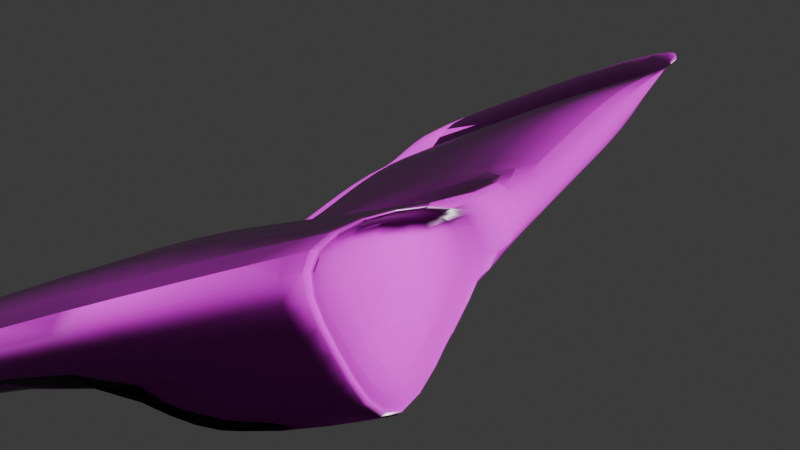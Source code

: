 # Source: axe.blend  (saved by Blender 4.3.32; exported with 4.5.12 LTS)
import bpy
from mathutils import Matrix  # noqa: F401  (used for matrix-valued properties, if any)

bpy.ops.wm.read_factory_settings(use_empty=True)
scene = bpy.context.scene
scene.name = 'Scene'

# ---- collections
col_collection = bpy.data.collections.new('Collection'); scene.collection.children.link(col_collection)

# ---- images (referenced by path relative to the original .blend; pixels are not part of the script)
import os
ASSET_DIR = os.environ.get("B2B_ASSET_DIR", "")  # directory of the original .blend (textures are referenced by path, not embedded)
HERE = os.path.dirname(os.path.abspath(__file__))  # packed textures are extracted next to this script under _unpacked/

def load_image(name, relpath, width, height, colorspace="sRGB"):
    """Load a texture the original file referenced (path relative to the .blend, or extracted next to this script)."""
    p = next((c for c in (os.path.join(HERE, relpath), os.path.join(ASSET_DIR, relpath)) if relpath and os.path.exists(c)), "")
    if p:
        img = bpy.data.images.load(p, check_existing=True)
        img.name = name
    else:  # same state as the original file: an image datablock whose file is absent (Cycles renders it pink)
        img = bpy.data.images.new(name, width, height)
        img.source = "FILE"
        img.filepath = "//" + (relpath or name)
    img.colorspace_settings.name = colorspace
    return img
img_dark_wood_disp_4k_png = load_image('dark_wood_disp_4k.png', 'dark_wood_disp_4k.png', 1024, 1024, 'Non-Color')
img_dark_wood_diff_4k_jpg_001 = load_image('dark_wood_diff_4k.jpg.001', 'dark_wood_diff_4k.jpg', 1024, 1024, 'sRGB')
img_dark_wood_rough_4k_exr = load_image('dark_wood_rough_4k.exr', 'dark_wood_rough_4k.exr', 1024, 1024, 'Non-Color')
img_dark_wood_nor_gl_4k_exr = load_image('dark_wood_nor_gl_4k.exr', 'dark_wood_nor_gl_4k.exr', 1024, 1024, 'Non-Color')
img_wooden_planks_disp_4k_png = load_image('wooden_planks_disp_4k.png', 'wooden_planks_disp_4k.png', 1024, 1024, 'Non-Color')
img_wooden_planks_diff_4k_jpg = load_image('wooden_planks_diff_4k.jpg', 'wooden_planks_diff_4k.jpg', 1024, 1024, 'sRGB')
img_wooden_planks_rough_4k_exr = load_image('wooden_planks_rough_4k.exr', 'wooden_planks_rough_4k.exr', 1024, 1024, 'Non-Color')
img_wooden_planks_nor_gl_4k_exr = load_image('wooden_planks_nor_gl_4k.exr', 'wooden_planks_nor_gl_4k.exr', 1024, 1024, 'Non-Color')
img_rusty_metal_02_disp_4k_png = load_image('rusty_metal_02_disp_4k.png', 'rusty_metal_02_disp_4k.png', 1024, 1024, 'Non-Color')
img_rusty_metal_02_diff_4k_jpg = load_image('rusty_metal_02_diff_4k.jpg', 'rusty_metal_02_diff_4k.jpg', 1024, 1024, 'sRGB')
img_rusty_metal_02_rough_4k_jpg = load_image('rusty_metal_02_rough_4k.jpg', 'rusty_metal_02_rough_4k.jpg', 1024, 1024, 'Non-Color')
img_rusty_metal_02_nor_gl_4k_exr = load_image('rusty_metal_02_nor_gl_4k.exr', 'rusty_metal_02_nor_gl_4k.exr', 1024, 1024, 'Non-Color')

# ---- materials (node trees are filled in below, after node groups)
mat_material_010 = bpy.data.materials.new('Material.010')
mat_material = bpy.data.materials.new('Material')
mat_material_001 = bpy.data.materials.new('Material.001')

# ---- material node trees
mat_material_010.use_nodes = True; mat_material_010.node_tree.nodes.clear()
_N = mat_material_010.node_tree.nodes; _L = mat_material_010.node_tree.links
n0 = _N.new('ShaderNodeBsdfPrincipled'); n0.name = 'Principled BSDF'; n0.location = (-24, 311)
n1 = _N.new('ShaderNodeOutputMaterial'); n1.name = 'Material Output'; n1.location = (251, 300)
n2 = _N.new('ShaderNodeTexImage'); n2.name = 'Image Texture'; n2.location = (86, -600)
n2.label = 'Displacement'
n2.image = img_dark_wood_disp_4k_png
n3 = _N.new('ShaderNodeDisplacement'); n3.name = 'Displacement'; n3.location = (76, -389)
n3.inputs[2].default_value = 1.0
n4 = _N.new('ShaderNodeTexImage'); n4.name = 'Image Texture.001'; n4.location = (86, -40)
n4.label = 'Base Color'
n4.image = img_dark_wood_diff_4k_jpg_001
n5 = _N.new('ShaderNodeTexImage'); n5.name = 'Image Texture.002'; n5.location = (86, -320)
n5.label = 'Roughness'
n5.image = img_dark_wood_rough_4k_exr
n6 = _N.new('ShaderNodeTexImage'); n6.name = 'Image Texture.003'; n6.location = (86, -880)
n6.label = 'Normal'
n6.image = img_dark_wood_nor_gl_4k_exr
n7 = _N.new('ShaderNodeNormalMap'); n7.name = 'Normal Map'; n7.location = (-274, -329)
n8 = _N.new('ShaderNodeMapping'); n8.name = 'Mapping'; n8.location = (230, -40)
n9 = _N.new('NodeReroute'); n9.name = 'Reroute'; n9.location = (36, -599)
n9.width = 16
n9.socket_idname = 'NodeSocketVector'
n10 = _N.new('ShaderNodeTexCoord'); n10.name = 'Texture Coordinate'; n10.location = (30, -40)
n11 = _N.new('NodeFrame'); n11.name = 'Frame'; n11.location = (-1304, 351)
n11.label = 'Mapping'
n11.width = 400
n12 = _N.new('NodeFrame'); n12.name = 'Frame.001'; n12.location = (-660, 551)
n12.label = 'Textures'
n12.width = 357
n2.parent = n12
n4.parent = n12
n5.parent = n12
n6.parent = n12
n8.parent = n11
n9.parent = n12
n10.parent = n11
_L.new(n0.outputs[0], n1.inputs[0])
_L.new(n2.outputs[0], n3.inputs[0])
_L.new(n3.outputs[0], n1.inputs[2])
_L.new(n4.outputs[0], n0.inputs[0])
_L.new(n5.outputs[0], n0.inputs[2])
_L.new(n6.outputs[0], n7.inputs[1])
_L.new(n7.outputs[0], n0.inputs[5])
_L.new(n9.outputs[0], n4.inputs[0])
_L.new(n9.outputs[0], n5.inputs[0])
_L.new(n9.outputs[0], n2.inputs[0])
_L.new(n9.outputs[0], n6.inputs[0])
_L.new(n8.outputs[0], n9.inputs[0])
_L.new(n10.outputs[2], n8.inputs[0])
n1.is_active_output = True
mat_material.use_nodes = True; mat_material.node_tree.nodes.clear()
_N = mat_material.node_tree.nodes; _L = mat_material.node_tree.links
n0 = _N.new('ShaderNodeBsdfPrincipled'); n0.name = 'Principled BSDF'; n0.location = (10, 300)
n1 = _N.new('ShaderNodeOutputMaterial'); n1.name = 'Material Output'; n1.location = (300, 300)
n2 = _N.new('ShaderNodeTexImage'); n2.name = 'Image Texture'; n2.location = (86, -600)
n2.label = 'Displacement'
n2.image = img_wooden_planks_disp_4k_png
n3 = _N.new('ShaderNodeDisplacement'); n3.name = 'Displacement'; n3.location = (110, -400)
n3.inputs[2].default_value = 1.0
n4 = _N.new('ShaderNodeTexImage'); n4.name = 'Image Texture.001'; n4.location = (86, -40)
n4.label = 'Base Color'
n4.image = img_wooden_planks_diff_4k_jpg
n5 = _N.new('ShaderNodeTexImage'); n5.name = 'Image Texture.002'; n5.location = (86, -320)
n5.label = 'Roughness'
n5.image = img_wooden_planks_rough_4k_exr
n6 = _N.new('ShaderNodeTexImage'); n6.name = 'Image Texture.003'; n6.location = (86, -880)
n6.label = 'Normal'
n6.image = img_wooden_planks_nor_gl_4k_exr
n7 = _N.new('ShaderNodeNormalMap'); n7.name = 'Normal Map'; n7.location = (-240, -340)
n8 = _N.new('ShaderNodeMapping'); n8.name = 'Mapping'; n8.location = (230, -40)
n9 = _N.new('NodeReroute'); n9.name = 'Reroute'; n9.location = (36, -596)
n9.width = 16
n9.socket_idname = 'NodeSocketVector'
n10 = _N.new('ShaderNodeTexCoord'); n10.name = 'Texture Coordinate'; n10.location = (30, -40)
n11 = _N.new('NodeFrame'); n11.name = 'Frame'; n11.location = (-1270, 340)
n11.label = 'Mapping'
n11.width = 400
n12 = _N.new('NodeFrame'); n12.name = 'Frame.001'; n12.location = (-626, 540)
n12.label = 'Textures'
n12.width = 356
n2.parent = n12
n4.parent = n12
n5.parent = n12
n6.parent = n12
n8.parent = n11
n9.parent = n12
n10.parent = n11
_L.new(n0.outputs[0], n1.inputs[0])
_L.new(n2.outputs[0], n3.inputs[0])
_L.new(n3.outputs[0], n1.inputs[2])
_L.new(n4.outputs[0], n0.inputs[0])
_L.new(n5.outputs[0], n0.inputs[2])
_L.new(n6.outputs[0], n7.inputs[1])
_L.new(n7.outputs[0], n0.inputs[5])
_L.new(n9.outputs[0], n4.inputs[0])
_L.new(n9.outputs[0], n5.inputs[0])
_L.new(n9.outputs[0], n2.inputs[0])
_L.new(n9.outputs[0], n6.inputs[0])
_L.new(n8.outputs[0], n9.inputs[0])
_L.new(n10.outputs[2], n8.inputs[0])
n1.is_active_output = True
mat_material_001.use_nodes = True; mat_material_001.node_tree.nodes.clear()
_N = mat_material_001.node_tree.nodes; _L = mat_material_001.node_tree.links
n0 = _N.new('ShaderNodeBsdfPrincipled'); n0.name = 'Principled BSDF'; n0.location = (10, 300)
n1 = _N.new('ShaderNodeOutputMaterial'); n1.name = 'Material Output'; n1.location = (300, 300)
n2 = _N.new('ShaderNodeTexImage'); n2.name = 'Image Texture'; n2.location = (86, -600)
n2.label = 'Displacement'
n2.image = img_rusty_metal_02_disp_4k_png
n3 = _N.new('ShaderNodeDisplacement'); n3.name = 'Displacement'; n3.location = (110, -400)
n3.inputs[2].default_value = 1.0
n4 = _N.new('ShaderNodeTexImage'); n4.name = 'Image Texture.001'; n4.location = (86, -40)
n4.label = 'Base Color'
n4.image = img_rusty_metal_02_diff_4k_jpg
n5 = _N.new('ShaderNodeTexImage'); n5.name = 'Image Texture.002'; n5.location = (86, -320)
n5.label = 'Roughness'
n5.image = img_rusty_metal_02_rough_4k_jpg
n6 = _N.new('ShaderNodeTexImage'); n6.name = 'Image Texture.003'; n6.location = (86, -880)
n6.label = 'Normal'
n6.image = img_rusty_metal_02_nor_gl_4k_exr
n7 = _N.new('ShaderNodeNormalMap'); n7.name = 'Normal Map'; n7.location = (-240, -340)
n8 = _N.new('ShaderNodeMapping'); n8.name = 'Mapping'; n8.location = (230, -40)
n9 = _N.new('NodeReroute'); n9.name = 'Reroute'; n9.location = (36, -596)
n9.width = 16
n9.socket_idname = 'NodeSocketVector'
n10 = _N.new('ShaderNodeTexCoord'); n10.name = 'Texture Coordinate'; n10.location = (30, -40)
n11 = _N.new('NodeFrame'); n11.name = 'Frame'; n11.location = (-1270, 340)
n11.label = 'Mapping'
n11.width = 400
n12 = _N.new('NodeFrame'); n12.name = 'Frame.001'; n12.location = (-626, 540)
n12.label = 'Textures'
n12.width = 356
n2.parent = n12
n4.parent = n12
n5.parent = n12
n6.parent = n12
n8.parent = n11
n9.parent = n12
n10.parent = n11
_L.new(n0.outputs[0], n1.inputs[0])
_L.new(n2.outputs[0], n3.inputs[0])
_L.new(n3.outputs[0], n1.inputs[2])
_L.new(n4.outputs[0], n0.inputs[0])
_L.new(n5.outputs[0], n0.inputs[2])
_L.new(n6.outputs[0], n7.inputs[1])
_L.new(n7.outputs[0], n0.inputs[5])
_L.new(n9.outputs[0], n4.inputs[0])
_L.new(n9.outputs[0], n5.inputs[0])
_L.new(n9.outputs[0], n2.inputs[0])
_L.new(n9.outputs[0], n6.inputs[0])
_L.new(n8.outputs[0], n9.inputs[0])
_L.new(n10.outputs[2], n8.inputs[0])
n1.is_active_output = True

# ---- world
world_world = bpy.data.worlds.new('World'); scene.world = world_world
world_world.use_nodes = True; world_world.node_tree.nodes.clear()
_N = world_world.node_tree.nodes; _L = world_world.node_tree.links
n0 = _N.new('ShaderNodeOutputWorld'); n0.name = 'World Output'; n0.location = (300, 300)
n1 = _N.new('ShaderNodeBackground'); n1.name = 'Background'; n1.location = (10, 300)
n1.inputs[0].default_value = (0.05088, 0.05088, 0.05088, 1.0)
_L.new(n1.outputs[0], n0.inputs[0])
n0.is_active_output = True
world_world.color = (0.05088, 0.05088, 0.05088)
world_world.sun_shadow_jitter_overblur = 0.0

# ---- cameras
cam_camera = bpy.data.cameras.new('Camera')
cam_camera.clip_end = 100.0
cam_camera.ortho_scale = 7.314

# ---- lights
light_light = bpy.data.lights.new('Light', 'SUN')
light_light.angle = 0.1993
light_light.energy = 5.01
light_light.shadow_soft_size = 0.1
light_light.shadow_cascade_max_distance = 1000.0

# ---- meshes
me_cube = bpy.data.meshes.new('Cube')
me_cube.from_pydata([(1.0, 1.0, -0.1156), (1.0, 1.0, 0.1156), (1.0, -1.0, 1.0), (1.0, -1.0, -1.0), (-1.0, 1.0, -0.1156), (-1.0, 1.0, 0.1156), (-1.0, -1.0, 1.0), (-1.0, -1.0, -1.0), (-1.0, 0.1908, -0.2175), (1.0, 0.1908, 0.3822), (-1.0, 0.1908, 0.2175), (1.0, 0.1908, -0.3822), (-1.0, -0.4046, -1.0), (1.0, -0.4046, 0.3822), (-1.0, -0.4046, 1.0), (1.0, -0.4046, -0.3822), (-1.0, -0.1069, 0.2175), (1.0, -0.1069, -0.3822), (-1.0, -0.1069, -0.2175), (1.0, -0.1069, 0.3822), (-1.0, 0.5954, 0.2175), (1.0, 0.5954, -0.3822), (-1.0, 0.5954, -0.2175), (1.0, 0.5954, 0.3822), (1.0, 1.0, 0.0), (-1.0, -1.0, 0.0), (1.0, -1.0, 0.0), (-1.0, 1.0, 0.0), (1.0, 0.1908, 0.0), (-1.0, 0.1908, 0.0), (-1.0, -0.4046, 0.0), (1.0, -0.4046, 0.0), (1.0, -0.1069, 0.0), (-1.0, -0.1069, 0.0), (1.0, 0.5954, 0.0), (-1.0, 0.5954, 0.0), (-6.111, -0.6244, 1.0), (-6.315, -0.6244, 1.0), (-6.12, -0.4046, 1.0), (-6.12, -0.4046, 0.0), (1.0, 1.176, 0.1156), (-1.0, 1.176, 0.1156), (1.0, 1.176, 0.0), (-1.0, 1.176, 0.0), (-1.0, 1.176, -0.1156), (1.0, 1.176, -0.1156), (0.5987, -1.0, 0.0), (0.5987, -1.0, -1.0), (0.5039, -0.2661, 0.4171), (0.5987, -1.0, 1.0), (0.5987, -0.4046, -0.3822), (0.5987, -0.4046, 0.0), (-3.56, -1.0, 1.0), (-3.56, -1.0, 0.0), (-3.56, -0.4046, 0.0), (-3.56, -0.4046, 1.0), (-6.111, -1.22, 0.0), (-6.315, -1.22, 0.0), (-6.001, -0.6244, 0.0), (-6.001, -1.22, 1.0), (-5.817, -1.22, 1.0), (-6.001, -0.6244, 1.0), (-5.817, -1.22, 0.0), (-6.001, -1.22, 0.0), (-5.817, -0.6244, 0.0), (-5.817, -0.6244, 1.0), (-5.57, -0.6244, 0.0), (-5.57, -1.22, 1.0), (-5.31, -1.22, 1.0), (-5.57, -0.6244, 1.0), (-5.31, -1.22, 0.0), (-5.57, -1.22, 0.0), (-5.31, -0.6244, 0.0), (-5.31, -0.6244, 1.0), (-5.103, -0.6244, 0.0), (-5.103, -1.22, 1.0), (-4.895, -1.22, 1.0), (-5.103, -0.6244, 1.0), (-4.895, -1.22, 0.0), (-5.103, -1.22, 0.0), (-4.895, -0.6244, 0.0), (-4.895, -0.6244, 1.0), (-4.697, -0.6244, 0.0), (-4.697, -1.22, 1.0), (-4.511, -1.22, 1.0), (-4.697, -0.6244, 1.0), (-4.511, -1.22, 0.0), (-4.697, -1.22, 0.0), (-4.511, -0.6244, 0.0), (-4.511, -0.6244, 1.0), (-4.289, -0.6244, 0.0), (-4.289, -1.22, 1.0), (-4.088, -0.6244, 0.0), (-4.088, -1.22, 1.0), (-4.088, -0.6244, 1.0), (-4.289, -0.6244, 1.0), (-4.088, -1.22, 0.0), (-5.787, -0.4046, 0.0), (-4.289, -1.22, 0.0), (-5.787, -0.4046, 1.0), (-6.648, -1.251, 0.0), (-6.648, -1.251, 1.0), (-6.648, -0.6559, 1.0), (-6.648, -0.6559, 0.0), (-6.315, -1.251, 1.0), (-6.315, -0.6559, 0.0), (-4.289, -1.251, 0.0), (-4.088, -1.251, 0.0), (-4.289, -0.6559, 1.0), (-4.088, -0.6559, 1.0), (-4.088, -1.251, 1.0), (-4.088, -0.6559, 0.0), (-4.289, -1.251, 1.0), (-4.289, -0.6559, 0.0), (-4.511, -1.251, 0.0), (-4.511, -0.6559, 1.0), (-4.511, -1.251, 1.0), (-4.511, -0.6559, 0.0), (-4.697, -1.251, 0.0), (-4.697, -0.6559, 1.0), (-4.697, -1.251, 1.0), (-4.697, -0.6559, 0.0), (-4.895, -1.251, 0.0), (-4.895, -0.6559, 1.0), (-4.895, -1.251, 1.0), (-4.895, -0.6559, 0.0), (-5.103, -1.251, 0.0), (-5.103, -0.6559, 1.0), (-5.103, -1.251, 1.0), (-5.103, -0.6559, 0.0), (-5.31, -1.251, 0.0), (-5.31, -0.6559, 1.0), (-5.31, -1.251, 1.0), (-5.31, -0.6559, 0.0), (-5.57, -1.251, 0.0), (-5.57, -0.6559, 1.0), (-5.57, -1.251, 1.0), (-5.57, -0.6559, 0.0), (-5.817, -1.251, 0.0), (-5.817, -0.6559, 1.0), (-5.817, -1.251, 1.0), (-5.817, -0.6559, 0.0), (-6.001, -1.251, 0.0), (-6.001, -0.6559, 1.0), (-6.001, -1.251, 1.0), (-6.001, -0.6559, 0.0), (-6.111, -1.251, 0.0), (-6.111, -0.6559, 1.0), (-6.111, -1.251, 1.0), (-6.111, -0.6559, 0.0), (-6.315, -1.251, 0.0), (-6.315, -0.6559, 1.0), (-6.111, -1.22, 1.0), (-6.111, -0.6244, 0.0), (-6.315, -1.22, 1.0), (-6.315, -0.6244, 0.0), (-6.315, -1.26, 1.0), (-6.315, -1.26, 0.0), (-6.315, -0.6647, 0.0), (-6.315, -0.6647, 1.0), (-6.111, -0.6647, 0.0), (-6.111, -1.26, 1.0), (-6.111, -1.26, 0.0), (-6.111, -0.6647, 1.0), (-6.001, -1.26, 1.0), (-6.001, -1.26, 0.0), (-6.001, -0.6647, 0.0), (-6.001, -0.6647, 1.0), (-5.817, -0.6647, 0.0), (-5.817, -1.26, 1.0), (-5.817, -1.26, 0.0), (-5.817, -0.6647, 1.0), (-5.57, -0.6647, 0.0), (-5.57, -1.26, 1.0), (-5.57, -1.26, 0.0), (-5.57, -0.6647, 1.0), (-5.31, -0.6647, 0.0), (-5.31, -1.26, 1.0), (-5.31, -1.26, 0.0), (-5.31, -0.6647, 1.0), (-5.103, -0.6647, 0.0), (-5.103, -1.26, 1.0), (-5.103, -1.26, 0.0), (-5.103, -0.6647, 1.0), (-4.895, -0.6647, 0.0), (-4.895, -1.26, 1.0), (-4.895, -1.26, 0.0), (-4.895, -0.6647, 1.0), (-4.697, -0.6647, 0.0), (-4.697, -1.26, 1.0), (-4.697, -1.26, 0.0), (-4.697, -0.6647, 1.0), (-4.511, -0.6647, 0.0), (-4.511, -1.26, 1.0), (-4.511, -1.26, 0.0), (-4.511, -0.6647, 1.0), (-4.289, -0.6647, 0.0), (-4.289, -1.26, 1.0), (-4.289, -1.26, 0.0), (-4.289, -0.6647, 1.0), (-4.088, -0.6647, 0.0), (-4.088, -1.26, 1.0), (-4.088, -1.26, 0.0), (-4.088, -0.6647, 1.0), (0.9951, -0.134, 0.2106), (0.9951, -0.4317, 0.2106), (-1.005, -0.4317, 0.8284), (-1.005, -0.134, 0.04591)], [], [(13, 14, 6, 2), (26, 2, 6, 25), (35, 20, 4, 27), (12, 15, 3, 7), (2, 26, 46, 49), (0, 24, 42, 45), (34, 23, 9, 28), (22, 21, 11, 8), (33, 16, 10, 29), (23, 20, 10, 9), (119, 120, 83, 85), (32, 19, 13, 31), (18, 17, 15, 12), (13, 19, 204, 205), (9, 10, 16, 19), (8, 11, 17, 18), (28, 9, 19, 32), (30, 14, 16, 33), (0, 4, 20, 23), (5, 1, 21, 22), (24, 0, 23, 34), (29, 10, 20, 35), (8, 29, 35, 22), (1, 24, 34, 21), (12, 30, 33, 18), (11, 28, 32, 17), (17, 32, 31, 15), (7, 25, 30, 12), (18, 33, 29, 8), (21, 34, 28, 11), (24, 1, 40, 42), (26, 3, 47, 46), (22, 35, 27, 5), (3, 26, 25, 7), (104, 150, 57, 154), (99, 97, 39, 38), (140, 139, 65, 60), (123, 119, 85, 81), (43, 44, 45, 42), (41, 43, 42, 40), (5, 27, 43, 41), (27, 4, 44, 43), (1, 5, 41, 40), (4, 0, 45, 44), (51, 48, 49, 46), (50, 51, 46, 47), (31, 13, 48, 51), (13, 2, 49, 48), (15, 31, 51, 50), (3, 15, 50, 47), (6, 14, 55, 52), (30, 25, 53, 54), (14, 30, 54, 55), (25, 6, 52, 53), (139, 143, 61, 65), (106, 113, 90, 98), (133, 130, 70, 72), (150, 105, 155, 57), (122, 124, 76, 78), (108, 112, 91, 95), (144, 142, 63, 59), (132, 131, 73, 68), (151, 104, 154, 37), (137, 141, 64, 66), (74, 72, 176, 180), (36, 37, 159, 163), (66, 64, 168, 172), (152, 36, 163, 161), (93, 94, 203, 201), (84, 89, 195, 193), (153, 56, 162, 160), (92, 96, 202, 200), (76, 81, 187, 185), (65, 61, 167, 171), (88, 86, 194, 192), (68, 73, 179, 177), (56, 152, 161, 162), (94, 92, 200, 203), (80, 78, 186, 184), (60, 65, 171, 169), (72, 70, 178, 176), (96, 93, 201, 202), (64, 62, 170, 168), (86, 84, 193, 194), (155, 153, 160, 158), (78, 76, 185, 186), (64, 65, 171, 168), (70, 68, 177, 178), (37, 154, 156, 159), (62, 60, 169, 170), (52, 55, 109, 110), (55, 54, 111, 109), (97, 99, 151, 105), (38, 39, 103, 102), (99, 38, 102, 151), (54, 53, 107, 111), (39, 97, 105, 103), (53, 52, 110, 107), (150, 104, 101, 100), (100, 101, 102, 103), (105, 150, 100, 103), (104, 151, 102, 101), (115, 108, 95, 89), (125, 122, 78, 80), (142, 145, 58, 63), (114, 116, 84, 86), (112, 108, 115, 116), (113, 106, 114, 117), (136, 134, 71, 67), (106, 112, 116, 114), (124, 123, 81, 76), (143, 144, 59, 61), (129, 133, 72, 74), (105, 149, 153, 155), (120, 119, 123, 124), (121, 118, 122, 125), (117, 114, 86, 88), (118, 120, 124, 122), (134, 137, 66, 71), (107, 110, 93, 96), (128, 126, 79, 75), (116, 115, 89, 84), (128, 127, 131, 132), (129, 126, 130, 133), (146, 148, 152, 56), (126, 128, 132, 130), (135, 136, 67, 69), (121, 125, 80, 82), (109, 111, 92, 94), (145, 141, 64, 58), (136, 135, 139, 140), (137, 134, 138, 141), (139, 135, 69, 65), (134, 136, 140, 138), (111, 107, 96, 92), (126, 129, 74, 79), (139, 141, 145, 143), (149, 146, 56, 153), (144, 143, 147, 148), (145, 142, 146, 149), (143, 145, 149, 147), (142, 144, 148, 146), (120, 118, 87, 83), (110, 109, 94, 93), (147, 149, 105, 151), (138, 140, 60, 62), (130, 132, 68, 70), (112, 106, 98, 91), (141, 138, 62, 64), (118, 121, 82, 87), (147, 151, 37, 36), (131, 127, 77, 73), (141, 139, 65, 64), (148, 147, 36, 152), (113, 117, 88, 90), (127, 128, 75, 77), (162, 161, 156, 157), (160, 162, 157, 158), (161, 163, 159, 156), (170, 169, 164, 165), (168, 170, 165, 166), (169, 171, 167, 164), (175, 172, 168, 171), (178, 177, 173, 174), (179, 176, 172, 175), (176, 178, 174, 172), (177, 179, 175, 173), (183, 180, 176, 179), (186, 185, 181, 182), (187, 184, 180, 183), (184, 186, 182, 180), (185, 187, 183, 181), (191, 188, 184, 187), (194, 193, 189, 190), (195, 192, 188, 191), (192, 194, 190, 188), (193, 195, 191, 189), (199, 196, 192, 195), (202, 201, 197, 198), (203, 200, 196, 199), (200, 202, 198, 196), (201, 203, 199, 197), (67, 71, 174, 173), (82, 80, 184, 188), (75, 79, 182, 181), (90, 88, 192, 196), (83, 87, 190, 189), (59, 63, 165, 164), (91, 98, 198, 197), (71, 66, 172, 174), (63, 58, 166, 165), (79, 74, 180, 182), (69, 67, 173, 175), (87, 82, 188, 190), (61, 59, 164, 167), (77, 75, 181, 183), (98, 90, 196, 198), (65, 69, 175, 171), (85, 83, 189, 191), (58, 64, 168, 166), (73, 77, 183, 179), (95, 91, 197, 199), (154, 57, 157, 156), (81, 85, 191, 187), (89, 95, 199, 195), (57, 155, 158, 157), (204, 207, 206, 205), (19, 16, 207, 204), (16, 14, 206, 207), (14, 13, 205, 206)])
me_cube.polygons.foreach_set('use_smooth', [True] * 210)
me_cube.polygons.foreach_set('material_index', [0, 0, 3, 0, 0, 3, 3, 3, 3, 3, 2, 3, 3, 3, 3, 3, 3, 0, 3, 3, 3, 3, 3, 3, 0, 3, 3, 0, 3, 3, 3, 0, 3, 0, 2, 2, 2, 2, 3, 3, 3, 3, 3, 3, 0, 0, 0, 0, 0, 0, 0, 0, 0, 0, 2, 2, 2, 2, 2, 2, 2, 2, 2, 2, 2, 2, 2, 2, 0, 2, 2, 3, 2, 2, 2, 2, 2, 0, 2, 2, 2, 3, 2, 2, 2, 2, 2, 2, 2, 2, 0, 0, 2, 2, 2, 0, 2, 0, 2, 2, 2, 2, 2, 2, 2, 2, 2, 2, 2, 2, 2, 2, 2, 2, 2, 2, 2, 2, 2, 3, 2, 2, 2, 2, 2, 2, 2, 2, 0, 2, 2, 2, 2, 2, 3, 2, 2, 2, 2, 2, 2, 2, 2, 0, 2, 2, 2, 2, 2, 2, 2, 2, 2, 2, 2, 2, 2, 2, 2, 2, 2, 2, 2, 2, 2, 2, 2, 2, 2, 2, 2, 2, 2, 2, 2, 2, 2, 2, 2, 2, 2, 2, 2, 2, 2, 2, 2, 2, 2, 2, 2, 2, 2, 2, 2, 2, 2, 2, 2, 2, 2, 2, 2, 2, 2, 2, 0, 3, 0, 0])
_uv = me_cube.uv_layers.new(name='UVMap')
_uv.uv.foreach_set('vector', [0.625, 0.6756, 0.875, 0.6756, 0.875, 0.75, 0.625, 0.75, 0.5, 0.75, 0.625, 0.75, 0.625, 1.0, 0.5, 1.0, 0.5, 0.1994, 0.625, 0.1994, 0.625, 0.25, 0.5, 0.25, 0.125, 0.6756, 0.375, 0.6756, 0.375, 0.75, 0.125, 0.75, 0.625, 0.75, 0.5, 0.75, 0.5, 0.75, 0.625, 0.75, 0.625, 0.5, 0.5, 0.5, 0.5, 0.5, 0.625, 0.5, 0.5, 0.5506, 0.625, 0.5506, 0.625, 0.6012, 0.5, 0.6012, 0.125, 0.5506, 0.375, 0.5506, 0.375, 0.6012, 0.125, 0.6012, 0.5, 0.1116, 0.625, 0.1116, 0.625, 0.1488, 0.5, 0.1488, 0.625, 0.5506, 0.875, 0.5506, 0.875, 0.6012, 0.625, 0.6012, 0.875, 0.6756, 0.875, 0.75, 0.875, 0.75, 0.875, 0.6756, 0.5, 0.6384, 0.625, 0.6384, 0.625, 0.6756, 0.5, 0.6756, 0.125, 0.6384, 0.375, 0.6384, 0.375, 0.6756, 0.125, 0.6756, 0.625, 0.6756, 0.625, 0.6384, 0.625, 0.6384, 0.625, 0.6756, 0.625, 0.6012, 0.875, 0.6012, 0.875, 0.6384, 0.625, 0.6384, 0.125, 0.6012, 0.375, 0.6012, 0.375, 0.6384, 0.125, 0.6384, 0.5, 0.6012, 0.625, 0.6012, 0.625, 0.6384, 0.5, 0.6384, 0.5, 0.07442, 0.625, 0.07442, 0.625, 0.1116, 0.5, 0.1116, 0.625, 0.5, 0.875, 0.5, 0.875, 0.5506, 0.625, 0.5506, 0.125, 0.5, 0.375, 0.5, 0.375, 0.5506, 0.125, 0.5506, 0.5, 0.5, 0.625, 0.5, 0.625, 0.5506, 0.5, 0.5506, 0.5, 0.1488, 0.625, 0.1488, 0.625, 0.1994, 0.5, 0.1994, 0.375, 0.1488, 0.5, 0.1488, 0.5, 0.1994, 0.375, 0.1994, 0.375, 0.5, 0.5, 0.5, 0.5, 0.5506, 0.375, 0.5506, 0.375, 0.07442, 0.5, 0.07442, 0.5, 0.1116, 0.375, 0.1116, 0.375, 0.6012, 0.5, 0.6012, 0.5, 0.6384, 0.375, 0.6384, 0.375, 0.6384, 0.5, 0.6384, 0.5, 0.6756, 0.375, 0.6756, 0.375, 0.0, 0.5, 0.0, 0.5, 0.07442, 0.375, 0.07442, 0.375, 0.1116, 0.5, 0.1116, 0.5, 0.1488, 0.375, 0.1488, 0.375, 0.5506, 0.5, 0.5506, 0.5, 0.6012, 0.375, 0.6012, 0.5, 0.5, 0.375, 0.5, 0.375, 0.5, 0.5, 0.5, 0.5, 0.75, 0.375, 0.75, 0.375, 0.75, 0.5, 0.75, 0.375, 0.1994, 0.5, 0.1994, 0.5, 0.25, 0.375, 0.25, 0.375, 0.75, 0.5, 0.75, 0.5, 1.0, 0.375, 1.0, 0.625, 1.0, 0.5, 1.0, 0.5, 1.0, 0.625, 1.0, 0.625, 0.07442, 0.5, 0.07442, 0.5, 0.07442, 0.625, 0.07442, 0.875, 0.75, 0.875, 0.6756, 0.875, 0.6756, 0.875, 0.75, 0.875, 0.6756, 0.875, 0.6756, 0.875, 0.6756, 0.875, 0.6756, 0.5, 0.25, 0.625, 0.25, 0.625, 0.5, 0.5, 0.5, 0.375, 0.25, 0.5, 0.25, 0.5, 0.5, 0.375, 0.5, 0.375, 0.25, 0.5, 0.25, 0.5, 0.25, 0.375, 0.25, 0.5, 0.25, 0.625, 0.25, 0.625, 0.25, 0.5, 0.25, 0.375, 0.5, 0.125, 0.5, 0.125, 0.5, 0.375, 0.5, 0.875, 0.5, 0.625, 0.5, 0.625, 0.5, 0.875, 0.5, 0.5, 0.6756, 0.625, 0.6756, 0.625, 0.75, 0.5, 0.75, 0.375, 0.6756, 0.5, 0.6756, 0.5, 0.75, 0.375, 0.75, 0.5, 0.6756, 0.625, 0.6756, 0.625, 0.6756, 0.5, 0.6756, 0.625, 0.6756, 0.625, 0.75, 0.625, 0.75, 0.625, 0.6756, 0.375, 0.6756, 0.5, 0.6756, 0.5, 0.6756, 0.375, 0.6756, 0.375, 0.75, 0.375, 0.6756, 0.375, 0.6756, 0.375, 0.75, 0.875, 0.75, 0.875, 0.6756, 0.875, 0.6756, 0.875, 0.75, 0.5, 0.07442, 0.5, 0.0, 0.5, 0.0, 0.5, 0.07442, 0.625, 0.07442, 0.5, 0.07442, 0.5, 0.07442, 0.625, 0.07442, 0.5, 1.0, 0.625, 1.0, 0.625, 1.0, 0.5, 1.0, 0.625, 0.07442, 0.625, 0.07442, 0.625, 0.07442, 0.625, 0.07442, 0.5, 0.0, 0.5, 0.07442, 0.5, 0.07442, 0.5, 0.0, 0.5, 0.07442, 0.5, 0.0, 0.5, 0.0, 0.5, 0.07442, 0.5, 0.0, 0.5, 0.07442, 0.5, 0.07442, 0.5, 0.0, 0.5, 1.0, 0.625, 1.0, 0.625, 1.0, 0.5, 1.0, 0.875, 0.6756, 0.875, 0.75, 0.875, 0.75, 0.875, 0.6756, 0.625, 1.0, 0.5, 1.0, 0.5, 1.0, 0.625, 1.0, 0.875, 0.75, 0.875, 0.6756, 0.875, 0.6756, 0.875, 0.75, 0.875, 0.6756, 0.875, 0.75, 0.875, 0.75, 0.875, 0.6756, 0.5, 0.07442, 0.5, 0.07442, 0.5, 0.07442, 0.5, 0.07442, 0.5, 0.07442, 0.5, 0.07442, 0.5, 0.07442, 0.5, 0.07442, 0.625, 0.07442, 0.625, 0.07442, 0.625, 0.07442, 0.625, 0.07442, 0.5, 0.07442, 0.5, 0.07442, 0.5, 0.07442, 0.5, 0.07442, 0.875, 0.75, 0.875, 0.6756, 0.875, 0.6756, 0.875, 0.75, 0.875, 0.75, 0.875, 0.6756, 0.875, 0.6756, 0.875, 0.75, 0.875, 0.75, 0.875, 0.6756, 0.875, 0.6756, 0.875, 0.75, 0.5, 0.07442, 0.5, 0.0, 0.5, 0.0, 0.5, 0.07442, 0.5, 0.07442, 0.5, 0.0, 0.5, 0.0, 0.5, 0.07442, 0.875, 0.75, 0.875, 0.6756, 0.875, 0.6756, 0.875, 0.75, 0.625, 0.07442, 0.625, 0.07442, 0.625, 0.07442, 0.625, 0.07442, 0.5, 0.07442, 0.5, 0.0, 0.5, 0.0, 0.5, 0.07442, 0.875, 0.75, 0.875, 0.6756, 0.875, 0.6756, 0.875, 0.75, 0.5, 1.0, 0.625, 1.0, 0.625, 1.0, 0.5, 1.0, 0.625, 0.07442, 0.5, 0.07442, 0.5, 0.07442, 0.625, 0.07442, 0.5, 0.07442, 0.5, 0.0, 0.5, 0.0, 0.5, 0.07442, 0.875, 0.75, 0.875, 0.6756, 0.875, 0.6756, 0.875, 0.75, 0.5, 0.07442, 0.5, 0.0, 0.5, 0.0, 0.5, 0.07442, 0.5, 1.0, 0.625, 1.0, 0.625, 1.0, 0.5, 1.0, 0.5, 0.07442, 0.5, 0.0, 0.5, 0.0, 0.5, 0.07442, 0.5, 1.0, 0.625, 1.0, 0.625, 1.0, 0.5, 1.0, 0.5, 0.07442, 0.5, 0.07442, 0.5, 0.07442, 0.5, 0.07442, 0.5, 1.0, 0.625, 1.0, 0.625, 1.0, 0.5, 1.0, 0.5, 0.07442, 0.625, 0.07442, 0.625, 0.07442, 0.5, 0.07442, 0.5, 1.0, 0.625, 1.0, 0.625, 1.0, 0.5, 1.0, 0.875, 0.6756, 0.875, 0.75, 0.875, 0.75, 0.875, 0.6756, 0.5, 1.0, 0.625, 1.0, 0.625, 1.0, 0.5, 1.0, 0.875, 0.75, 0.875, 0.6756, 0.875, 0.6756, 0.875, 0.75, 0.625, 0.07442, 0.5, 0.07442, 0.5, 0.07442, 0.625, 0.07442, 0.5, 0.07442, 0.625, 0.07442, 0.625, 0.07442, 0.5, 0.07442, 0.625, 0.07442, 0.5, 0.07442, 0.5, 0.07442, 0.625, 0.07442, 0.625, 0.07442, 0.625, 0.07442, 0.625, 0.07442, 0.625, 0.07442, 0.5, 0.07442, 0.5, 0.0, 0.5, 0.0, 0.5, 0.07442, 0.5, 0.07442, 0.5, 0.07442, 0.5, 0.07442, 0.5, 0.07442, 0.5, 1.0, 0.625, 1.0, 0.625, 1.0, 0.5, 1.0, 0.5, 1.0, 0.625, 1.0, 0.625, 1.0, 0.5, 1.0, 0.5, 0.0, 0.625, 0.0, 0.625, 0.07442, 0.5, 0.07442, 0.5, 0.07442, 0.5, 0.0, 0.5, 0.0, 0.5, 0.07442, 0.875, 0.75, 0.875, 0.6756, 0.875, 0.6756, 0.875, 0.75, 0.875, 0.6756, 0.875, 0.6756, 0.875, 0.6756, 0.875, 0.6756, 0.5, 0.07442, 0.5, 0.0, 0.5, 0.0, 0.5, 0.07442, 0.5, 0.0, 0.5, 0.07442, 0.5, 0.07442, 0.5, 0.0, 0.5, 1.0, 0.625, 1.0, 0.625, 1.0, 0.5, 1.0, 0.875, 0.75, 0.875, 0.6756, 0.875, 0.6756, 0.875, 0.75, 0.5, 0.07442, 0.5, 0.0, 0.5, 0.0, 0.5, 0.07442, 0.625, 1.0, 0.5, 1.0, 0.5, 1.0, 0.625, 1.0, 0.5, 1.0, 0.625, 1.0, 0.625, 1.0, 0.5, 1.0, 0.875, 0.75, 0.875, 0.6756, 0.875, 0.6756, 0.875, 0.75, 0.875, 0.6756, 0.875, 0.75, 0.875, 0.75, 0.875, 0.6756, 0.5, 0.07442, 0.5, 0.07442, 0.5, 0.07442, 0.5, 0.07442, 0.5, 0.07442, 0.5, 0.07442, 0.5, 0.07442, 0.5, 0.07442, 0.875, 0.75, 0.875, 0.6756, 0.875, 0.6756, 0.875, 0.75, 0.5, 0.07442, 0.5, 0.0, 0.5, 0.0, 0.5, 0.07442, 0.5, 0.07442, 0.5, 0.0, 0.5, 0.0, 0.5, 0.07442, 0.5, 1.0, 0.625, 1.0, 0.625, 1.0, 0.5, 1.0, 0.5, 0.0, 0.5, 0.07442, 0.5, 0.07442, 0.5, 0.0, 0.5, 1.0, 0.625, 1.0, 0.625, 1.0, 0.5, 1.0, 0.625, 1.0, 0.5, 1.0, 0.5, 1.0, 0.625, 1.0, 0.875, 0.75, 0.875, 0.6756, 0.875, 0.6756, 0.875, 0.75, 0.875, 0.75, 0.875, 0.6756, 0.875, 0.6756, 0.875, 0.75, 0.5, 0.07442, 0.5, 0.0, 0.5, 0.0, 0.5, 0.07442, 0.5, 1.0, 0.625, 1.0, 0.625, 1.0, 0.5, 1.0, 0.5, 1.0, 0.625, 1.0, 0.625, 1.0, 0.5, 1.0, 0.875, 0.6756, 0.875, 0.75, 0.875, 0.75, 0.875, 0.6756, 0.5, 0.07442, 0.5, 0.07442, 0.5, 0.07442, 0.5, 0.07442, 0.625, 0.07442, 0.5, 0.07442, 0.5, 0.07442, 0.625, 0.07442, 0.5, 0.07442, 0.5, 0.07442, 0.5, 0.07442, 0.5, 0.07442, 0.875, 0.75, 0.875, 0.6756, 0.875, 0.6756, 0.875, 0.75, 0.5, 0.07442, 0.5, 0.0, 0.5, 0.0, 0.5, 0.07442, 0.875, 0.6756, 0.875, 0.6756, 0.875, 0.6756, 0.875, 0.6756, 0.5, 1.0, 0.625, 1.0, 0.625, 1.0, 0.5, 1.0, 0.5, 0.07442, 0.5, 0.0, 0.5, 0.0, 0.5, 0.07442, 0.5, 0.0, 0.5, 0.07442, 0.5, 0.07442, 0.5, 0.0, 0.625, 0.07442, 0.5, 0.07442, 0.5, 0.07442, 0.625, 0.07442, 0.5, 0.07442, 0.5, 0.0, 0.5, 0.0, 0.5, 0.07442, 0.875, 0.75, 0.875, 0.6756, 0.875, 0.6756, 0.875, 0.75, 0.5, 0.07442, 0.5, 0.0, 0.5, 0.0, 0.5, 0.07442, 0.625, 0.07442, 0.5, 0.07442, 0.5, 0.07442, 0.625, 0.07442, 0.5, 1.0, 0.625, 1.0, 0.625, 1.0, 0.5, 1.0, 0.625, 1.0, 0.5, 1.0, 0.5, 1.0, 0.625, 1.0, 0.875, 0.75, 0.875, 0.6756, 0.875, 0.6756, 0.875, 0.75, 0.625, 0.07442, 0.5, 0.07442, 0.5, 0.07442, 0.625, 0.07442, 0.5, 1.0, 0.625, 1.0, 0.625, 1.0, 0.5, 1.0, 0.5, 1.0, 0.625, 1.0, 0.625, 1.0, 0.5, 1.0, 0.625, 1.0, 0.5, 1.0, 0.5, 1.0, 0.625, 1.0, 0.5, 0.07442, 0.5, 0.0, 0.5, 0.0, 0.5, 0.07442, 0.5, 0.0, 0.5, 0.07442, 0.5, 0.07442, 0.5, 0.0, 0.625, 0.07442, 0.625, 0.07442, 0.625, 0.07442, 0.625, 0.07442, 0.875, 0.6756, 0.875, 0.6756, 0.875, 0.6756, 0.875, 0.6756, 0.5, 0.07442, 0.625, 0.07442, 0.625, 0.07442, 0.5, 0.07442, 0.875, 0.75, 0.875, 0.6756, 0.875, 0.6756, 0.875, 0.75, 0.5, 0.07442, 0.5, 0.07442, 0.5, 0.07442, 0.5, 0.07442, 0.875, 0.6756, 0.875, 0.75, 0.875, 0.75, 0.875, 0.6756, 0.5, 1.0, 0.625, 1.0, 0.625, 1.0, 0.5, 1.0, 0.5, 0.07442, 0.5, 0.0, 0.5, 0.0, 0.5, 0.07442, 0.875, 0.75, 0.875, 0.6756, 0.875, 0.6756, 0.875, 0.75, 0.5, 1.0, 0.625, 1.0, 0.625, 1.0, 0.5, 1.0, 0.5, 0.07442, 0.5, 0.0, 0.5, 0.0, 0.5, 0.07442, 0.875, 0.75, 0.875, 0.6756, 0.875, 0.6756, 0.875, 0.75, 0.625, 0.07442, 0.5, 0.07442, 0.5, 0.07442, 0.625, 0.07442, 0.5, 1.0, 0.625, 1.0, 0.625, 1.0, 0.5, 1.0, 0.625, 0.07442, 0.5, 0.07442, 0.5, 0.07442, 0.625, 0.07442, 0.5, 0.07442, 0.5, 0.0, 0.5, 0.0, 0.5, 0.07442, 0.875, 0.75, 0.875, 0.6756, 0.875, 0.6756, 0.875, 0.75, 0.625, 0.07442, 0.5, 0.07442, 0.5, 0.07442, 0.625, 0.07442, 0.5, 1.0, 0.625, 1.0, 0.625, 1.0, 0.5, 1.0, 0.625, 0.07442, 0.5, 0.07442, 0.5, 0.07442, 0.625, 0.07442, 0.5, 0.07442, 0.5, 0.0, 0.5, 0.0, 0.5, 0.07442, 0.875, 0.75, 0.875, 0.6756, 0.875, 0.6756, 0.875, 0.75, 0.625, 0.07442, 0.5, 0.07442, 0.5, 0.07442, 0.625, 0.07442, 0.5, 1.0, 0.625, 1.0, 0.625, 1.0, 0.5, 1.0, 0.625, 0.07442, 0.5, 0.07442, 0.5, 0.07442, 0.625, 0.07442, 0.5, 0.07442, 0.5, 0.0, 0.5, 0.0, 0.5, 0.07442, 0.875, 0.75, 0.875, 0.6756, 0.875, 0.6756, 0.875, 0.75, 0.625, 0.07442, 0.5, 0.07442, 0.5, 0.07442, 0.625, 0.07442, 0.5, 1.0, 0.625, 1.0, 0.625, 1.0, 0.5, 1.0, 0.625, 0.07442, 0.5, 0.07442, 0.5, 0.07442, 0.625, 0.07442, 0.5, 0.07442, 0.5, 0.0, 0.5, 0.0, 0.5, 0.07442, 0.875, 0.75, 0.875, 0.6756, 0.875, 0.6756, 0.875, 0.75, 0.625, 1.0, 0.5, 1.0, 0.5, 1.0, 0.625, 1.0, 0.5, 0.07442, 0.5, 0.07442, 0.5, 0.07442, 0.5, 0.07442, 0.625, 1.0, 0.5, 1.0, 0.5, 1.0, 0.625, 1.0, 0.5, 0.07442, 0.5, 0.07442, 0.5, 0.07442, 0.5, 0.07442, 0.625, 1.0, 0.5, 1.0, 0.5, 1.0, 0.625, 1.0, 0.625, 1.0, 0.5, 1.0, 0.5, 1.0, 0.625, 1.0, 0.625, 1.0, 0.5, 1.0, 0.5, 1.0, 0.625, 1.0, 0.5, 0.0, 0.5, 0.07442, 0.5, 0.07442, 0.5, 0.0, 0.5, 0.0, 0.5, 0.07442, 0.5, 0.07442, 0.5, 0.0, 0.5, 0.0, 0.5, 0.07442, 0.5, 0.07442, 0.5, 0.0, 0.875, 0.6756, 0.875, 0.75, 0.875, 0.75, 0.875, 0.6756, 0.5, 0.0, 0.5, 0.07442, 0.5, 0.07442, 0.5, 0.0, 0.875, 0.6756, 0.875, 0.75, 0.875, 0.75, 0.875, 0.6756, 0.875, 0.6756, 0.875, 0.75, 0.875, 0.75, 0.875, 0.6756, 0.5, 0.0, 0.5, 0.07442, 0.5, 0.07442, 0.5, 0.0, 0.875, 0.6756, 0.875, 0.6756, 0.875, 0.6756, 0.875, 0.6756, 0.875, 0.6756, 0.875, 0.75, 0.875, 0.75, 0.875, 0.6756, 0.5, 0.07442, 0.5, 0.07442, 0.5, 0.07442, 0.5, 0.07442, 0.875, 0.6756, 0.875, 0.6756, 0.875, 0.6756, 0.875, 0.6756, 0.875, 0.6756, 0.875, 0.75, 0.875, 0.75, 0.875, 0.6756, 0.625, 1.0, 0.5, 1.0, 0.5, 1.0, 0.625, 1.0, 0.875, 0.6756, 0.875, 0.6756, 0.875, 0.6756, 0.875, 0.6756, 0.875, 0.6756, 0.875, 0.6756, 0.875, 0.6756, 0.875, 0.6756, 0.5, 0.0, 0.5, 0.07442, 0.5, 0.07442, 0.5, 0.0, 0.625, 0.6384, 0.875, 0.6384, 0.875, 0.6756, 0.625, 0.6756, 0.625, 0.6384, 0.875, 0.6384, 0.875, 0.6384, 0.625, 0.6384, 0.625, 0.1116, 0.625, 0.07442, 0.625, 0.07442, 0.625, 0.1116, 0.875, 0.6756, 0.625, 0.6756, 0.625, 0.6756, 0.875, 0.6756])
_ca = me_cube.color_attributes.new('Color', 'FLOAT_COLOR', 'POINT')
_ca.data.foreach_set('color', [1.0, 1.0, 1.0, 1.0, 1.0, 1.0, 1.0, 1.0, 1.0, 1.0, 1.0, 1.0, 1.0, 1.0, 1.0, 1.0, 1.0, 1.0, 1.0, 1.0, 1.0, 1.0, 1.0, 1.0, 1.0, 1.0, 1.0, 1.0, 1.0, 1.0, 1.0, 1.0, 1.0, 1.0, 1.0, 1.0, 1.0, 1.0, 1.0, 1.0, 1.0, 1.0, 1.0, 1.0, 1.0, 1.0, 1.0, 1.0, 1.0, 1.0, 1.0, 1.0, 1.0, 1.0, 1.0, 1.0, 1.0, 1.0, 1.0, 1.0, 1.0, 1.0, 1.0, 1.0, 1.0, 1.0, 1.0, 1.0, 1.0, 1.0, 1.0, 1.0, 1.0, 1.0, 1.0, 1.0, 1.0, 1.0, 1.0, 1.0, 1.0, 1.0, 1.0, 1.0, 1.0, 1.0, 1.0, 1.0, 1.0, 1.0, 1.0, 1.0, 1.0, 1.0, 1.0, 1.0, 1.0, 1.0, 1.0, 1.0, 1.0, 1.0, 1.0, 1.0, 1.0, 1.0, 1.0, 1.0, 1.0, 1.0, 1.0, 1.0, 1.0, 1.0, 1.0, 1.0, 1.0, 1.0, 1.0, 1.0, 1.0, 1.0, 1.0, 1.0, 1.0, 1.0, 1.0, 1.0, 1.0, 1.0, 1.0, 1.0, 1.0, 1.0, 1.0, 1.0, 1.0, 1.0, 1.0, 1.0, 1.0, 1.0, 1.0, 1.0, 1.0, 1.0, 1.0, 1.0, 1.0, 1.0, 1.0, 1.0, 1.0, 1.0, 1.0, 1.0, 1.0, 1.0, 1.0, 1.0, 1.0, 1.0, 1.0, 1.0, 1.0, 1.0, 1.0, 1.0, 1.0, 1.0, 1.0, 1.0, 1.0, 1.0, 1.0, 1.0, 1.0, 1.0, 1.0, 1.0, 1.0, 1.0, 1.0, 1.0, 1.0, 1.0, 1.0, 1.0, 1.0, 1.0, 1.0, 1.0, 1.0, 1.0, 1.0, 1.0, 1.0, 1.0, 1.0, 1.0, 1.0, 1.0, 1.0, 1.0, 1.0, 1.0, 1.0, 1.0, 1.0, 1.0, 1.0, 1.0, 1.0, 1.0, 1.0, 1.0, 1.0, 1.0, 1.0, 1.0, 1.0, 1.0, 1.0, 1.0, 1.0, 1.0, 1.0, 1.0, 1.0, 1.0, 1.0, 1.0, 1.0, 1.0, 1.0, 1.0, 1.0, 1.0, 1.0, 1.0, 1.0, 1.0, 1.0, 1.0, 1.0, 1.0, 1.0, 1.0, 1.0, 1.0, 1.0, 1.0, 1.0, 1.0, 1.0, 1.0, 1.0, 1.0, 1.0, 1.0, 1.0, 1.0, 1.0, 1.0, 1.0, 1.0, 1.0, 1.0, 1.0, 1.0, 1.0, 1.0, 1.0, 1.0, 1.0, 1.0, 1.0, 1.0, 1.0, 1.0, 1.0, 1.0, 1.0, 1.0, 1.0, 1.0, 1.0, 1.0, 1.0, 1.0, 1.0, 1.0, 1.0, 1.0, 1.0, 1.0, 1.0, 1.0, 1.0, 1.0, 1.0, 1.0, 1.0, 1.0, 1.0, 1.0, 1.0, 1.0, 1.0, 1.0, 1.0, 1.0, 1.0, 1.0, 1.0, 1.0, 1.0, 1.0, 1.0, 1.0, 1.0, 1.0, 1.0, 1.0, 1.0, 1.0, 1.0, 1.0, 1.0, 1.0, 1.0, 1.0, 1.0, 1.0, 1.0, 1.0, 1.0, 1.0, 1.0, 1.0, 1.0, 1.0, 1.0, 1.0, 1.0, 1.0, 1.0, 1.0, 1.0, 1.0, 1.0, 1.0, 1.0, 1.0, 1.0, 1.0, 1.0, 1.0, 1.0, 1.0, 1.0, 1.0, 1.0, 1.0, 1.0, 1.0, 1.0, 1.0, 1.0, 1.0, 1.0, 1.0, 1.0, 1.0, 1.0, 1.0, 1.0, 1.0, 1.0, 1.0, 1.0, 1.0, 1.0, 1.0, 1.0, 1.0, 1.0, 1.0, 1.0, 1.0, 1.0, 1.0, 1.0, 1.0, 1.0, 1.0, 1.0, 1.0, 1.0, 1.0, 1.0, 1.0, 1.0, 1.0, 1.0, 1.0, 1.0, 1.0, 1.0, 1.0, 1.0, 1.0, 1.0, 1.0, 1.0, 1.0, 1.0, 1.0, 1.0, 1.0, 1.0, 1.0, 1.0, 1.0, 1.0, 1.0, 1.0, 1.0, 1.0, 1.0, 1.0, 1.0, 1.0, 1.0, 1.0, 1.0, 1.0, 1.0, 1.0, 1.0, 1.0, 1.0, 1.0, 1.0, 1.0, 1.0, 1.0, 1.0, 1.0, 1.0, 1.0, 1.0, 1.0, 1.0, 1.0, 1.0, 1.0, 1.0, 1.0, 1.0, 1.0, 1.0, 1.0, 1.0, 1.0, 1.0, 1.0, 1.0, 1.0, 1.0, 1.0, 1.0, 1.0, 1.0, 1.0, 1.0, 1.0, 1.0, 1.0, 1.0, 1.0, 1.0, 1.0, 1.0, 1.0, 1.0, 1.0, 1.0, 1.0, 1.0, 1.0, 1.0, 1.0, 1.0, 1.0, 1.0, 1.0, 1.0, 1.0, 1.0, 1.0, 1.0, 1.0, 1.0, 1.0, 1.0, 1.0, 1.0, 1.0, 1.0, 1.0, 1.0, 1.0, 1.0, 1.0, 1.0, 1.0, 1.0, 1.0, 1.0, 1.0, 1.0, 1.0, 1.0, 1.0, 1.0, 1.0, 1.0, 1.0, 1.0, 1.0, 1.0, 1.0, 1.0, 1.0, 1.0, 1.0, 1.0, 1.0, 1.0, 1.0, 1.0, 1.0, 1.0, 1.0, 1.0, 1.0, 1.0, 1.0, 1.0, 1.0, 1.0, 1.0, 1.0, 1.0, 1.0, 1.0, 1.0, 1.0, 1.0, 1.0, 1.0, 1.0, 1.0, 1.0, 1.0, 1.0, 1.0, 1.0, 1.0, 1.0, 1.0, 1.0, 1.0, 1.0, 1.0, 1.0, 1.0, 1.0, 1.0, 1.0, 1.0, 1.0, 1.0, 1.0, 1.0, 1.0, 1.0, 1.0, 1.0, 1.0, 1.0, 1.0, 1.0, 1.0, 1.0, 1.0, 1.0, 1.0, 1.0, 1.0, 1.0, 1.0, 1.0, 1.0, 1.0, 1.0, 1.0, 1.0, 1.0, 1.0, 1.0, 1.0, 1.0, 1.0, 1.0, 1.0, 1.0, 1.0, 1.0, 1.0, 1.0, 1.0, 1.0, 1.0, 1.0, 1.0, 1.0, 1.0, 1.0, 1.0, 1.0, 1.0, 1.0, 1.0, 1.0, 1.0, 1.0, 1.0, 1.0, 1.0, 1.0, 1.0, 1.0, 1.0, 1.0, 1.0, 1.0, 1.0, 1.0, 1.0, 1.0, 1.0, 1.0, 1.0, 1.0, 1.0, 1.0, 1.0, 1.0, 1.0, 1.0, 1.0, 1.0, 1.0, 1.0, 1.0, 1.0, 1.0, 1.0, 1.0, 1.0, 1.0, 1.0, 1.0, 1.0, 1.0, 1.0, 1.0, 1.0, 1.0, 1.0, 1.0, 1.0, 1.0, 1.0, 1.0, 1.0, 1.0, 1.0, 1.0, 1.0, 1.0, 1.0, 1.0, 1.0, 1.0, 1.0, 1.0, 1.0, 1.0, 1.0, 1.0, 1.0, 1.0, 1.0, 1.0, 1.0, 1.0, 1.0, 1.0, 1.0, 1.0, 1.0, 1.0, 1.0, 1.0, 1.0, 1.0, 1.0, 1.0, 1.0, 1.0, 1.0, 1.0, 1.0, 1.0, 1.0, 1.0, 1.0, 1.0, 1.0, 1.0, 1.0, 1.0, 1.0, 1.0, 1.0, 1.0, 1.0, 1.0, 1.0, 1.0, 1.0, 1.0, 1.0, 1.0, 1.0, 1.0, 1.0, 1.0, 1.0, 1.0, 1.0, 1.0, 1.0, 1.0, 1.0, 1.0, 1.0, 1.0, 1.0, 1.0, 1.0, 1.0, 1.0, 1.0, 1.0, 1.0, 1.0, 1.0, 1.0, 1.0, 1.0, 1.0, 1.0, 1.0, 1.0, 1.0, 1.0, 1.0, 1.0, 1.0, 1.0, 1.0, 1.0, 1.0, 1.0, 1.0, 1.0, 1.0, 1.0, 1.0, 1.0, 1.0, 1.0, 1.0, 1.0, 1.0, 1.0, 1.0, 1.0, 1.0, 1.0, 1.0, 1.0, 1.0, 1.0, 1.0, 1.0, 1.0, 1.0, 1.0, 1.0, 1.0, 1.0, 1.0, 1.0, 1.0, 1.0, 1.0, 1.0, 1.0, 1.0, 1.0, 1.0, 1.0, 1.0, 1.0, 1.0, 1.0, 1.0])
me_cube.materials.append(mat_material_010)
me_cube.materials.append(None)
me_cube.materials.append(mat_material)
me_cube.materials.append(mat_material_001)
me_cube.use_mirror_vertex_groups = False
me_cube.update()

# ---- objects
ob_cube = bpy.data.objects.new('Cube', me_cube)
ob_light = bpy.data.objects.new('Light', light_light)
ob_camera = bpy.data.objects.new('Camera', cam_camera)

# ---- transforms, parenting, visibility, modifiers, constraints
ob_cube.location = (0.0, 0.0, 0.0)
ob_cube.rotation_euler = (0.1075, -0.4954, 0.1972)
ob_cube.scale = (1.99, 2.885, 1.0)
ob_cube.lock_rotations_4d = False
ob_cube.empty_display_type = 'ARROWS'
ob_cube.lineart.crease_threshold = 0.0
_m = ob_cube.modifiers.new('Softbody', 'SOFT_BODY')
_m = ob_cube.modifiers.new('Subdivision', 'SUBSURF')
_m = ob_cube.modifiers.new('Bevel', 'BEVEL')
ob_light.location = (4.076, 1.005, 5.904)
ob_light.rotation_euler = (0.6503, 0.05522, 1.866)
ob_light.lock_rotations_4d = False
ob_light.empty_display_type = 'ARROWS'
ob_light.color = (0.0, 0.0, 0.0, 0.0)
ob_light.lineart.crease_threshold = 0.0
ob_camera.location = (7.359, -6.926, 4.958)
ob_camera.rotation_euler = (1.109, 0.0, 0.8149)
ob_camera.lock_rotations_4d = False
ob_camera.empty_display_type = 'ARROWS'
ob_camera.color = (0.0, 0.0, 0.0, 0.0)
ob_camera.display_type = 'WIRE'
ob_camera.lineart.crease_threshold = 0.0

# ---- collection membership
col_collection.objects.link(ob_cube)
col_collection.objects.link(ob_light)
col_collection.objects.link(ob_camera)

# ---- scene / render settings (as saved in the file)
scene.camera = ob_camera
scene.frame_start = 1; scene.frame_end = 250; scene.frame_set(78)
scene.render.engine = 'BLENDER_EEVEE_NEXT'
bpy.context.view_layer.update()
